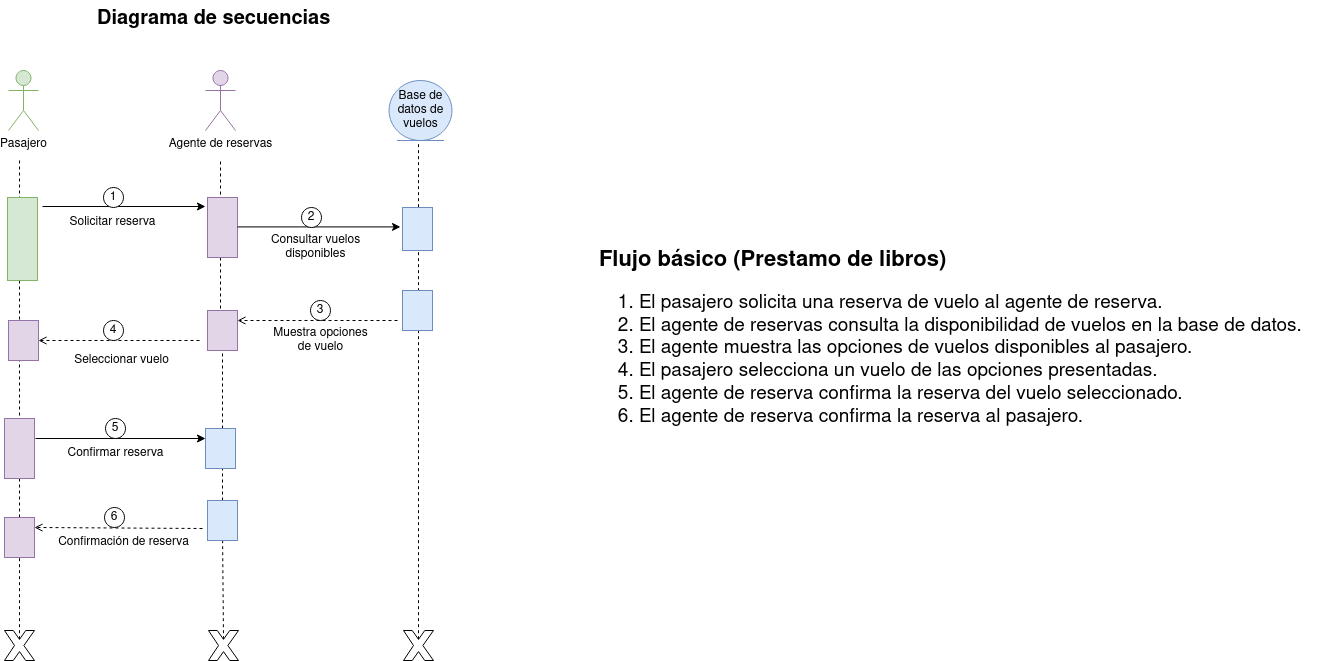

The diagram above was exported from draw.io. Its source (the exported page's mxGraphModel, read from the mxfile embedded in the PNG):
<mxGraphModel dx="1424" dy="658" grid="1" gridSize="10" guides="1" tooltips="1" connect="1" arrows="1" fold="1" page="1" pageScale="1" pageWidth="850" pageHeight="1100" math="0" shadow="0">
  <root>
    <mxCell id="0" />
    <mxCell id="1" parent="0" />
    <mxCell id="_W277PvzB248Tj_B8JmP-1" value="" style="endArrow=none;dashed=1;html=1;rounded=0;verticalAlign=bottom;entryX=0.675;entryY=0.5;entryDx=0;entryDy=0;entryPerimeter=0;exitX=0.5;exitY=0.29;exitDx=0;exitDy=0;exitPerimeter=0;" edge="1" parent="1" source="_W277PvzB248Tj_B8JmP-8" target="_W277PvzB248Tj_B8JmP-32">
      <mxGeometry width="50" height="50" relative="1" as="geometry">
        <mxPoint x="425.8290598290598" y="690" as="sourcePoint" />
        <mxPoint x="425" y="400" as="targetPoint" />
      </mxGeometry>
    </mxCell>
    <mxCell id="_W277PvzB248Tj_B8JmP-2" value="" style="endArrow=none;dashed=1;html=1;rounded=0;verticalAlign=bottom;" edge="1" parent="1" target="_W277PvzB248Tj_B8JmP-44">
      <mxGeometry width="50" height="50" relative="1" as="geometry">
        <mxPoint x="425" y="590" as="sourcePoint" />
        <mxPoint x="423.3599999999997" y="199.81999999999994" as="targetPoint" />
      </mxGeometry>
    </mxCell>
    <mxCell id="_W277PvzB248Tj_B8JmP-3" value="" style="endArrow=none;dashed=1;html=1;rounded=0;" edge="1" parent="1" source="_W277PvzB248Tj_B8JmP-45">
      <mxGeometry width="50" height="50" relative="1" as="geometry">
        <mxPoint x="226" y="1329" as="sourcePoint" />
        <mxPoint x="222" y="220" as="targetPoint" />
      </mxGeometry>
    </mxCell>
    <mxCell id="_W277PvzB248Tj_B8JmP-4" value="Solicitar reserva" style="text;html=1;align=center;verticalAlign=middle;resizable=0;points=[];autosize=1;strokeColor=none;fillColor=none;" vertex="1" parent="1">
      <mxGeometry x="260" y="267" width="110" height="30" as="geometry" />
    </mxCell>
    <mxCell id="_W277PvzB248Tj_B8JmP-5" value="" style="endArrow=classic;html=1;rounded=0;entryX=0.15;entryY=1.067;entryDx=0;entryDy=0;entryPerimeter=0;" edge="1" parent="1" target="_W277PvzB248Tj_B8JmP-11">
      <mxGeometry width="50" height="50" relative="1" as="geometry">
        <mxPoint x="245" y="266" as="sourcePoint" />
        <mxPoint x="515" y="297" as="targetPoint" />
      </mxGeometry>
    </mxCell>
    <mxCell id="_W277PvzB248Tj_B8JmP-6" value="1" style="ellipse;whiteSpace=wrap;html=1;aspect=fixed;" vertex="1" parent="1">
      <mxGeometry x="306" y="247" width="20" height="20" as="geometry" />
    </mxCell>
    <mxCell id="_W277PvzB248Tj_B8JmP-7" value="" style="endArrow=open;dashed=1;html=1;rounded=0;endFill=0;entryX=0.25;entryY=0;entryDx=0;entryDy=0;" edge="1" parent="1" target="_W277PvzB248Tj_B8JmP-45">
      <mxGeometry width="50" height="50" relative="1" as="geometry">
        <mxPoint x="405" y="588" as="sourcePoint" />
        <mxPoint x="45" y="587.98" as="targetPoint" />
      </mxGeometry>
    </mxCell>
    <mxCell id="_W277PvzB248Tj_B8JmP-8" value="" style="verticalLabelPosition=bottom;verticalAlign=top;html=1;shape=mxgraph.basic.x" vertex="1" parent="1">
      <mxGeometry x="411" y="690" width="30" height="30" as="geometry" />
    </mxCell>
    <mxCell id="_W277PvzB248Tj_B8JmP-9" value="" style="verticalLabelPosition=bottom;verticalAlign=top;html=1;shape=mxgraph.basic.x" vertex="1" parent="1">
      <mxGeometry x="207" y="690" width="30" height="30" as="geometry" />
    </mxCell>
    <mxCell id="_W277PvzB248Tj_B8JmP-10" value="" style="endArrow=none;dashed=1;html=1;rounded=0;verticalAlign=bottom;" edge="1" parent="1">
      <mxGeometry width="50" height="50" relative="1" as="geometry">
        <mxPoint x="423" y="380" as="sourcePoint" />
        <mxPoint x="423" y="220" as="targetPoint" />
      </mxGeometry>
    </mxCell>
    <mxCell id="_W277PvzB248Tj_B8JmP-11" value="" style="rounded=0;whiteSpace=wrap;html=1;direction=south;verticalAlign=top;fillColor=#e1d5e7;strokeColor=#9673a6;" vertex="1" parent="1">
      <mxGeometry x="410" y="257" width="30" height="60" as="geometry" />
    </mxCell>
    <mxCell id="_W277PvzB248Tj_B8JmP-12" value="" style="rounded=0;whiteSpace=wrap;html=1;direction=south;fillColor=#d5e8d4;strokeColor=#82b366;" vertex="1" parent="1">
      <mxGeometry x="210" y="257" width="30" height="83" as="geometry" />
    </mxCell>
    <mxCell id="_W277PvzB248Tj_B8JmP-13" value="" style="verticalLabelPosition=bottom;verticalAlign=top;html=1;shape=mxgraph.basic.x" vertex="1" parent="1">
      <mxGeometry x="606" y="690" width="30" height="30" as="geometry" />
    </mxCell>
    <mxCell id="_W277PvzB248Tj_B8JmP-14" value="" style="endArrow=none;dashed=1;html=1;rounded=0;exitX=0.5;exitY=0.29;exitDx=0;exitDy=0;exitPerimeter=0;" edge="1" parent="1" source="_W277PvzB248Tj_B8JmP-13">
      <mxGeometry width="50" height="50" relative="1" as="geometry">
        <mxPoint x="621" y="370" as="sourcePoint" />
        <mxPoint x="621" y="203" as="targetPoint" />
      </mxGeometry>
    </mxCell>
    <mxCell id="_W277PvzB248Tj_B8JmP-16" value="Pasajero" style="shape=umlActor;verticalLabelPosition=bottom;verticalAlign=top;html=1;fillColor=#d5e8d4;strokeColor=#82b366;" vertex="1" parent="1">
      <mxGeometry x="211" y="130" width="30" height="60" as="geometry" />
    </mxCell>
    <mxCell id="_W277PvzB248Tj_B8JmP-17" value="" style="rounded=0;whiteSpace=wrap;html=1;direction=south;verticalAlign=top;fillColor=#dae8fc;strokeColor=#6c8ebf;" vertex="1" parent="1">
      <mxGeometry x="605" y="267" width="30" height="43" as="geometry" />
    </mxCell>
    <mxCell id="_W277PvzB248Tj_B8JmP-18" value="" style="endArrow=classic;html=1;rounded=0;entryX=0.15;entryY=1.067;entryDx=0;entryDy=0;entryPerimeter=0;" edge="1" parent="1">
      <mxGeometry width="50" height="50" relative="1" as="geometry">
        <mxPoint x="440" y="286.40999999999997" as="sourcePoint" />
        <mxPoint x="603" y="286.40999999999997" as="targetPoint" />
      </mxGeometry>
    </mxCell>
    <mxCell id="_W277PvzB248Tj_B8JmP-19" value="2" style="ellipse;whiteSpace=wrap;html=1;aspect=fixed;" vertex="1" parent="1">
      <mxGeometry x="504" y="267" width="20" height="20" as="geometry" />
    </mxCell>
    <mxCell id="_W277PvzB248Tj_B8JmP-20" value="&lt;div&gt;Consultar vuelos&lt;/div&gt;&lt;div&gt;disponibles&lt;/div&gt;" style="text;html=1;align=center;verticalAlign=middle;resizable=0;points=[];autosize=1;strokeColor=none;fillColor=none;" vertex="1" parent="1">
      <mxGeometry x="463" y="287" width="110" height="40" as="geometry" />
    </mxCell>
    <mxCell id="_W277PvzB248Tj_B8JmP-21" value="" style="endArrow=open;dashed=1;html=1;rounded=0;endFill=0;" edge="1" parent="1">
      <mxGeometry width="50" height="50" relative="1" as="geometry">
        <mxPoint x="600" y="380" as="sourcePoint" />
        <mxPoint x="440" y="380" as="targetPoint" />
      </mxGeometry>
    </mxCell>
    <mxCell id="_W277PvzB248Tj_B8JmP-22" value="" style="rounded=0;whiteSpace=wrap;html=1;direction=south;verticalAlign=top;fillColor=#dae8fc;strokeColor=#6c8ebf;" vertex="1" parent="1">
      <mxGeometry x="605" y="350" width="30" height="40" as="geometry" />
    </mxCell>
    <mxCell id="_W277PvzB248Tj_B8JmP-23" value="&lt;div&gt;Muestra opciones&lt;/div&gt;&lt;div&gt;de vuelo&lt;/div&gt;" style="text;html=1;align=center;verticalAlign=middle;resizable=0;points=[];autosize=1;strokeColor=none;fillColor=none;" vertex="1" parent="1">
      <mxGeometry x="463" y="380" width="120" height="40" as="geometry" />
    </mxCell>
    <mxCell id="_W277PvzB248Tj_B8JmP-24" value="Confirmación de reserva" style="text;html=1;align=center;verticalAlign=middle;resizable=0;points=[];autosize=1;strokeColor=none;fillColor=none;" vertex="1" parent="1">
      <mxGeometry x="251" y="587" width="150" height="30" as="geometry" />
    </mxCell>
    <mxCell id="_W277PvzB248Tj_B8JmP-25" value="&lt;div style=&quot;font-size: 20px;&quot;&gt;&lt;font size=&quot;1&quot;&gt;&lt;b&gt;&lt;font style=&quot;font-size: 22px;&quot;&gt;Flujo básico (Prestamo de libros)&lt;/font&gt;&lt;/b&gt;&lt;/font&gt;&lt;/div&gt;&lt;div style=&quot;font-size: 19px;&quot;&gt;&lt;ol&gt;&lt;li&gt;El pasajero solicita una reserva de vuelo al agente de reserva.&lt;/li&gt;&lt;li&gt;El agente de reservas consulta la disponibilidad de vuelos en la base de datos.&lt;/li&gt;&lt;li&gt;El agente muestra las opciones de vuelos disponibles al pasajero.&lt;/li&gt;&lt;li&gt;El pasajero selecciona un vuelo de las opciones presentadas.&lt;/li&gt;&lt;li&gt;El agente de reserva confirma la reserva del vuelo seleccionado.&lt;/li&gt;&lt;li&gt;El agente de reserva confirma la reserva al pasajero.&lt;/li&gt;&lt;/ol&gt;&lt;/div&gt;" style="text;whiteSpace=wrap;html=1;" vertex="1" parent="1">
      <mxGeometry x="800" y="300" width="730" height="293" as="geometry" />
    </mxCell>
    <mxCell id="_W277PvzB248Tj_B8JmP-26" value="Base de datos de vuelos" style="ellipse;shape=umlEntity;whiteSpace=wrap;html=1;fillColor=#dae8fc;strokeColor=#6c8ebf;" vertex="1" parent="1">
      <mxGeometry x="591.55" y="140" width="62.9" height="60" as="geometry" />
    </mxCell>
    <mxCell id="_W277PvzB248Tj_B8JmP-27" value="" style="rounded=0;whiteSpace=wrap;html=1;direction=south;verticalAlign=top;fillColor=#dae8fc;strokeColor=#6c8ebf;" vertex="1" parent="1">
      <mxGeometry x="408" y="488" width="30" height="40" as="geometry" />
    </mxCell>
    <mxCell id="_W277PvzB248Tj_B8JmP-28" value="" style="endArrow=classic;html=1;rounded=0;exitX=0.25;exitY=0;exitDx=0;exitDy=0;entryX=0.15;entryY=1.067;entryDx=0;entryDy=0;entryPerimeter=0;endFill=1;startArrow=none;startFill=0;" edge="1" parent="1">
      <mxGeometry width="50" height="50" relative="1" as="geometry">
        <mxPoint x="238" y="498" as="sourcePoint" />
        <mxPoint x="408" y="498" as="targetPoint" />
      </mxGeometry>
    </mxCell>
    <mxCell id="_W277PvzB248Tj_B8JmP-29" value="5" style="ellipse;whiteSpace=wrap;html=1;aspect=fixed;" vertex="1" parent="1">
      <mxGeometry x="308" y="478" width="20" height="20" as="geometry" />
    </mxCell>
    <mxCell id="_W277PvzB248Tj_B8JmP-31" value="Confirmar reserva" style="text;html=1;align=center;verticalAlign=middle;resizable=0;points=[];autosize=1;strokeColor=none;fillColor=none;" vertex="1" parent="1">
      <mxGeometry x="258" y="498" width="120" height="30" as="geometry" />
    </mxCell>
    <mxCell id="_W277PvzB248Tj_B8JmP-32" value="" style="rounded=0;whiteSpace=wrap;html=1;direction=south;verticalAlign=top;fillColor=#dae8fc;strokeColor=#6c8ebf;" vertex="1" parent="1">
      <mxGeometry x="410" y="560" width="30" height="40" as="geometry" />
    </mxCell>
    <mxCell id="_W277PvzB248Tj_B8JmP-43" value="&lt;b&gt;&lt;font style=&quot;font-size: 20px;&quot;&gt;Diagrama de secuencias&lt;/font&gt;&lt;/b&gt;" style="text;whiteSpace=wrap;html=1;" vertex="1" parent="1">
      <mxGeometry x="298" y="60" width="270" height="50" as="geometry" />
    </mxCell>
    <mxCell id="_W277PvzB248Tj_B8JmP-44" value="" style="rounded=0;whiteSpace=wrap;html=1;direction=south;verticalAlign=top;fillColor=#e1d5e7;strokeColor=#9673a6;" vertex="1" parent="1">
      <mxGeometry x="410" y="370" width="30" height="40" as="geometry" />
    </mxCell>
    <mxCell id="_W277PvzB248Tj_B8JmP-49" value="6" style="ellipse;whiteSpace=wrap;html=1;aspect=fixed;" vertex="1" parent="1">
      <mxGeometry x="307" y="567" width="20" height="20" as="geometry" />
    </mxCell>
    <mxCell id="_W277PvzB248Tj_B8JmP-52" value="Agente de reservas" style="shape=umlActor;verticalLabelPosition=bottom;verticalAlign=top;html=1;fillColor=#e1d5e7;strokeColor=#9673a6;" vertex="1" parent="1">
      <mxGeometry x="408" y="130" width="30" height="60" as="geometry" />
    </mxCell>
    <mxCell id="_W277PvzB248Tj_B8JmP-67" value="" style="endArrow=open;dashed=1;html=1;rounded=0;endFill=0;exitX=0.667;exitY=1;exitDx=0;exitDy=0;exitPerimeter=0;entryX=0.5;entryY=0;entryDx=0;entryDy=0;" edge="1" target="_W277PvzB248Tj_B8JmP-69" parent="1">
      <mxGeometry width="50" height="50" relative="1" as="geometry">
        <mxPoint x="402" y="400" as="sourcePoint" />
        <mxPoint x="42" y="400" as="targetPoint" />
      </mxGeometry>
    </mxCell>
    <mxCell id="_W277PvzB248Tj_B8JmP-68" value="Seleccionar vuelo" style="text;html=1;align=center;verticalAlign=middle;resizable=0;points=[];autosize=1;strokeColor=none;fillColor=none;" vertex="1" parent="1">
      <mxGeometry x="264" y="405" width="120" height="30" as="geometry" />
    </mxCell>
    <mxCell id="_W277PvzB248Tj_B8JmP-69" value="" style="rounded=0;whiteSpace=wrap;html=1;direction=south;verticalAlign=top;fillColor=#e1d5e7;strokeColor=#9673a6;" vertex="1" parent="1">
      <mxGeometry x="211" y="380" width="30" height="40" as="geometry" />
    </mxCell>
    <mxCell id="_W277PvzB248Tj_B8JmP-30" value="" style="rounded=0;whiteSpace=wrap;html=1;direction=south;verticalAlign=top;fillColor=#e1d5e7;strokeColor=#9673a6;" vertex="1" parent="1">
      <mxGeometry x="207" y="478" width="30" height="60" as="geometry" />
    </mxCell>
    <mxCell id="_W277PvzB248Tj_B8JmP-72" value="" style="endArrow=none;dashed=1;html=1;rounded=0;exitX=0.5;exitY=0.29;exitDx=0;exitDy=0;exitPerimeter=0;" edge="1" parent="1" source="_W277PvzB248Tj_B8JmP-9" target="_W277PvzB248Tj_B8JmP-45">
      <mxGeometry width="50" height="50" relative="1" as="geometry">
        <mxPoint x="225" y="889" as="sourcePoint" />
        <mxPoint x="222" y="525" as="targetPoint" />
      </mxGeometry>
    </mxCell>
    <mxCell id="_W277PvzB248Tj_B8JmP-45" value="" style="rounded=0;whiteSpace=wrap;html=1;direction=south;verticalAlign=top;fillColor=#e1d5e7;strokeColor=#9673a6;" vertex="1" parent="1">
      <mxGeometry x="207" y="577" width="30" height="40" as="geometry" />
    </mxCell>
    <mxCell id="_W277PvzB248Tj_B8JmP-73" value="4" style="ellipse;whiteSpace=wrap;html=1;aspect=fixed;" vertex="1" parent="1">
      <mxGeometry x="306" y="380" width="20" height="20" as="geometry" />
    </mxCell>
    <mxCell id="_W277PvzB248Tj_B8JmP-74" value="3" style="ellipse;whiteSpace=wrap;html=1;aspect=fixed;" vertex="1" parent="1">
      <mxGeometry x="513" y="360" width="20" height="20" as="geometry" />
    </mxCell>
  </root>
</mxGraphModel>